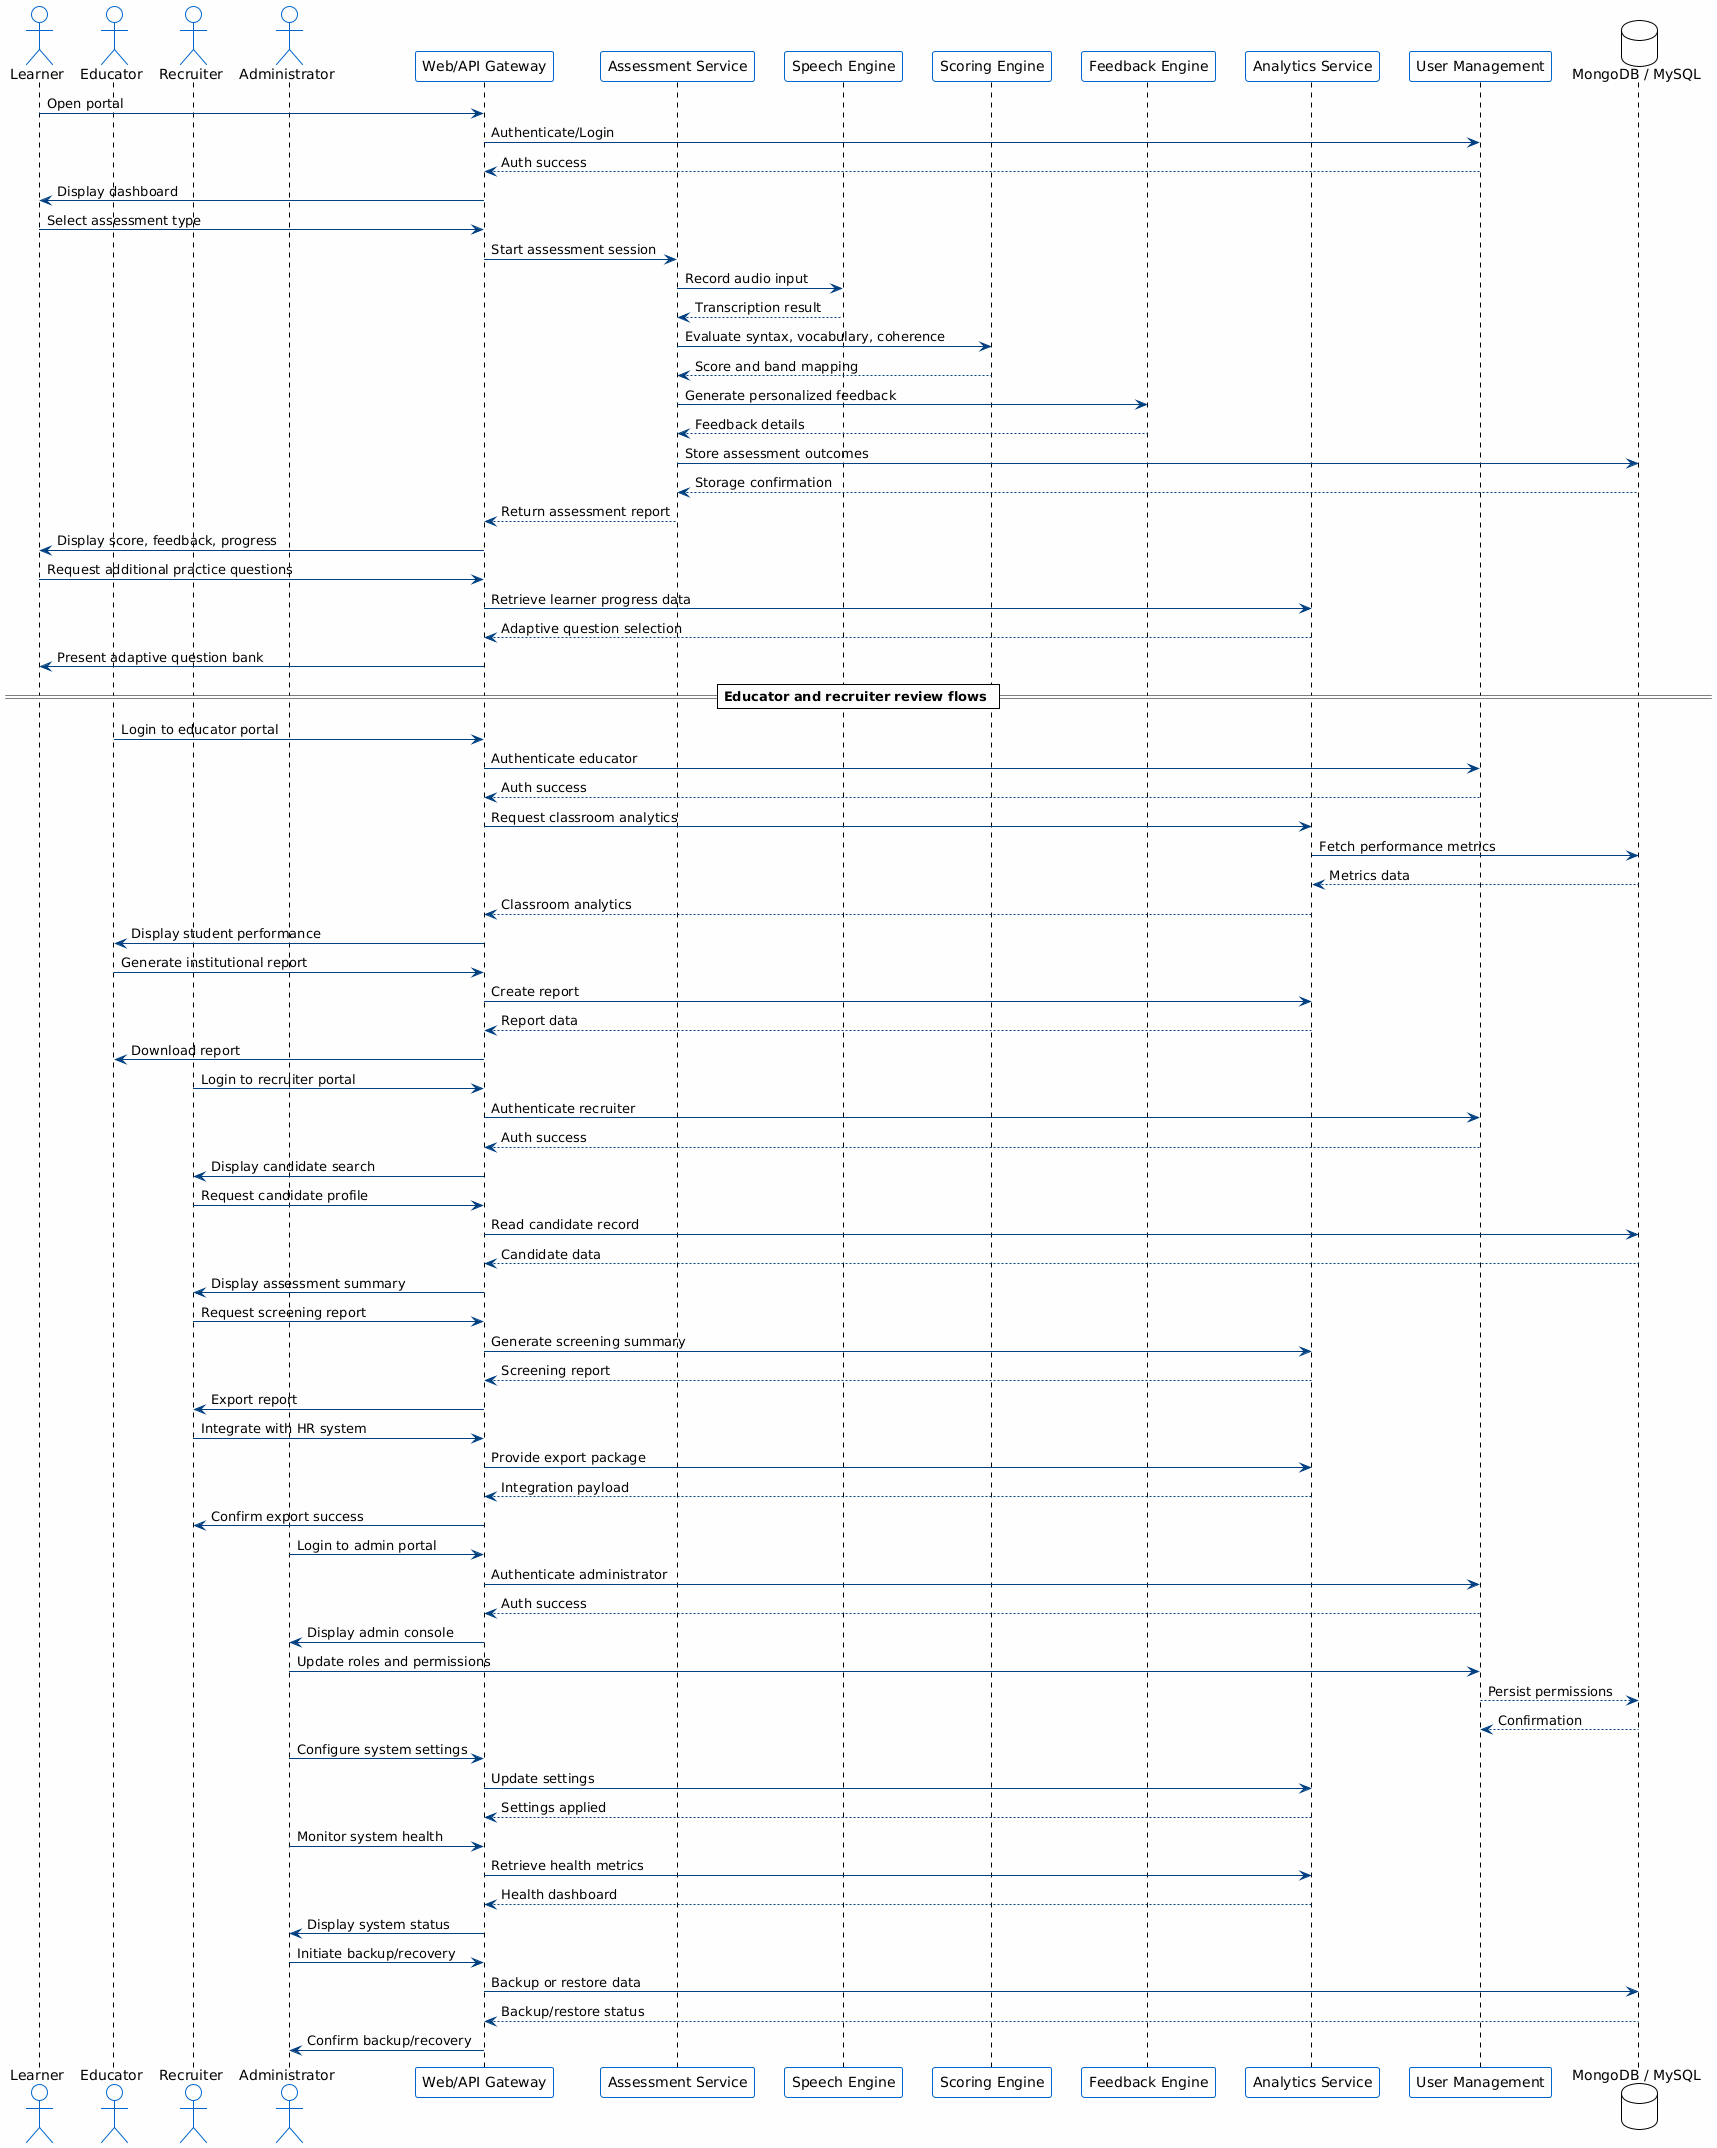

The diagram above was rendered by PlantUML. Its source (embedded in the PNG):
@startuml
!theme plain
skinparam backgroundColor #FEFEFE
skinparam actorBorderColor #0066CC
skinparam participantBorderColor #0066CC
skinparam sequenceArrowColor #004080
skinparam sequenceArrowFontColor #000000
skinparam boxBorderColor #0080FF

actor Learner
actor Educator
actor Recruiter
actor Administrator
participant "Web/API Gateway" as Gateway
participant "Assessment Service" as Assessment
participant "Speech Engine" as Speech
participant "Scoring Engine" as Scoring
participant "Feedback Engine" as Feedback
participant "Analytics Service" as Analytics
participant "User Management" as Users
database "MongoDB / MySQL" as Database

Learner -> Gateway : Open portal
Gateway -> Users : Authenticate/Login
Users --> Gateway : Auth success
Gateway -> Learner : Display dashboard
Learner -> Gateway : Select assessment type
Gateway -> Assessment : Start assessment session
Assessment -> Speech : Record audio input
Speech --> Assessment : Transcription result
Assessment -> Scoring : Evaluate syntax, vocabulary, coherence
Scoring --> Assessment : Score and band mapping
Assessment -> Feedback : Generate personalized feedback
Feedback --> Assessment : Feedback details
Assessment -> Database : Store assessment outcomes
Database --> Assessment : Storage confirmation
Assessment --> Gateway : Return assessment report
Gateway -> Learner : Display score, feedback, progress
Learner -> Gateway : Request additional practice questions
Gateway -> Analytics : Retrieve learner progress data
Analytics --> Gateway : Adaptive question selection
Gateway -> Learner : Present adaptive question bank

== Educator and recruiter review flows ==
Educator -> Gateway : Login to educator portal
Gateway -> Users : Authenticate educator
Users --> Gateway : Auth success
Gateway -> Analytics : Request classroom analytics
Analytics -> Database : Fetch performance metrics
Database --> Analytics : Metrics data
Analytics --> Gateway : Classroom analytics
Gateway -> Educator : Display student performance
Educator -> Gateway : Generate institutional report
Gateway -> Analytics : Create report
Analytics --> Gateway : Report data
Gateway -> Educator : Download report

Recruiter -> Gateway : Login to recruiter portal
Gateway -> Users : Authenticate recruiter
Users --> Gateway : Auth success
Gateway -> Recruiter : Display candidate search
Recruiter -> Gateway : Request candidate profile
Gateway -> Database : Read candidate record
Database --> Gateway : Candidate data
Gateway -> Recruiter : Display assessment summary
Recruiter -> Gateway : Request screening report
Gateway -> Analytics : Generate screening summary
Analytics --> Gateway : Screening report
Gateway -> Recruiter : Export report
Recruiter -> Gateway : Integrate with HR system
Gateway -> Analytics : Provide export package
Analytics --> Gateway : Integration payload
Gateway -> Recruiter : Confirm export success

Administrator -> Gateway : Login to admin portal
Gateway -> Users : Authenticate administrator
Users --> Gateway : Auth success
Gateway -> Administrator : Display admin console
Administrator -> Users : Update roles and permissions
Users --> Database : Persist permissions
Database --> Users : Confirmation
Administrator -> Gateway : Configure system settings
Gateway -> Analytics : Update settings
Analytics --> Gateway : Settings applied
Administrator -> Gateway : Monitor system health
Gateway -> Analytics : Retrieve health metrics
Analytics --> Gateway : Health dashboard
Gateway -> Administrator : Display system status
Administrator -> Gateway : Initiate backup/recovery
Gateway -> Database : Backup or restore data
Database --> Gateway : Backup/restore status
Gateway -> Administrator : Confirm backup/recovery
@enduml